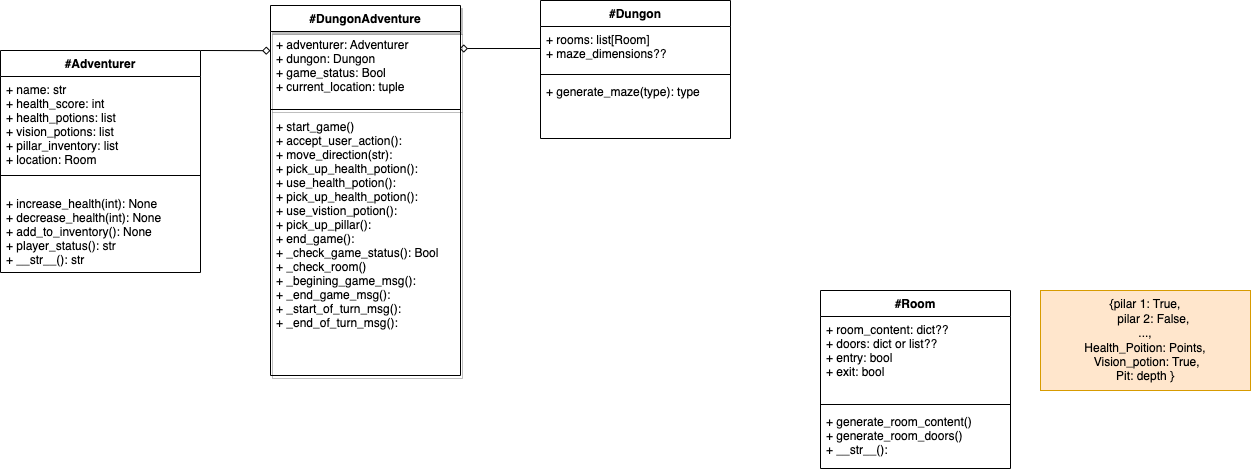

The diagram above was exported from draw.io. Its source (the exported page's mxGraphModel, read from the mxfile embedded in the PNG):
<mxGraphModel dx="1075" dy="611" grid="1" gridSize="10" guides="1" tooltips="1" connect="1" arrows="1" fold="1" page="1" pageScale="1" pageWidth="1400" pageHeight="850" math="0" shadow="0">
  <root>
    <mxCell id="0" />
    <mxCell id="1" parent="0" />
    <mxCell id="2" style="edgeStyle=none;html=1;exitX=1;exitY=0;exitDx=0;exitDy=0;entryX=0;entryY=0.259;entryDx=0;entryDy=0;entryPerimeter=0;endArrow=diamond;endFill=0;rounded=0;" edge="1" parent="1" source="3" target="8">
      <mxGeometry relative="1" as="geometry" />
    </mxCell>
    <mxCell id="3" value="#Adventurer" style="swimlane;fontStyle=1;align=center;verticalAlign=top;childLayout=stackLayout;horizontal=1;startSize=26;horizontalStack=0;resizeParent=1;resizeParentMax=0;resizeLast=0;collapsible=1;marginBottom=0;rounded=0;" vertex="1" parent="1">
      <mxGeometry x="60" y="140" width="200" height="222" as="geometry" />
    </mxCell>
    <mxCell id="4" value="+ name: str&#10;+ health_score: int&#10;+ health_potions: list&#10;+ vision_potions: list&#10;+ pillar_inventory: list&#10;+ location: Room " style="text;strokeColor=none;fillColor=none;align=left;verticalAlign=top;spacingLeft=4;spacingRight=4;overflow=hidden;rotatable=0;points=[[0,0.5],[1,0.5]];portConstraint=eastwest;fontStyle=0;shadow=1;rounded=0;" vertex="1" parent="3">
      <mxGeometry y="26" width="200" height="84" as="geometry" />
    </mxCell>
    <mxCell id="5" value="" style="line;strokeWidth=1;fillColor=none;align=left;verticalAlign=middle;spacingTop=-1;spacingLeft=3;spacingRight=3;rotatable=0;labelPosition=right;points=[];portConstraint=eastwest;strokeColor=inherit;rounded=0;" vertex="1" parent="3">
      <mxGeometry y="110" width="200" height="30" as="geometry" />
    </mxCell>
    <mxCell id="6" value="+ increase_health(int): None&#10;+ decrease_health(int): None&#10;+ add_to_inventory(): None&#10;+ player_status(): str&#10;+ __str__(): str&#10;" style="text;strokeColor=none;fillColor=none;align=left;verticalAlign=top;spacingLeft=4;spacingRight=4;overflow=hidden;rotatable=0;points=[[0,0.5],[1,0.5]];portConstraint=eastwest;rounded=0;" vertex="1" parent="3">
      <mxGeometry y="140" width="200" height="82" as="geometry" />
    </mxCell>
    <mxCell id="7" value="#DungonAdventure" style="swimlane;fontStyle=1;align=center;verticalAlign=top;childLayout=stackLayout;horizontal=1;startSize=26;horizontalStack=0;resizeParent=1;resizeParentMax=0;resizeLast=0;collapsible=1;marginBottom=0;shadow=1;rounded=0;" vertex="1" parent="1">
      <mxGeometry x="330" y="95" width="190" height="370" as="geometry" />
    </mxCell>
    <mxCell id="8" value="+ adventurer: Adventurer&#10;+ dungon: Dungon&#10;+ game_status: Bool&#10;+ current_location: tuple" style="text;strokeColor=none;fillColor=none;align=left;verticalAlign=top;spacingLeft=4;spacingRight=4;overflow=hidden;rotatable=0;points=[[0,0.5],[1,0.5]];portConstraint=eastwest;shadow=1;rounded=0;" vertex="1" parent="7">
      <mxGeometry y="26" width="190" height="74" as="geometry" />
    </mxCell>
    <mxCell id="9" value="" style="line;strokeWidth=1;fillColor=none;align=left;verticalAlign=middle;spacingTop=-1;spacingLeft=3;spacingRight=3;rotatable=0;labelPosition=right;points=[];portConstraint=eastwest;strokeColor=inherit;shadow=1;rounded=0;" vertex="1" parent="7">
      <mxGeometry y="100" width="190" height="8" as="geometry" />
    </mxCell>
    <mxCell id="10" value="+ start_game()&#10;+ accept_user_action():&#10;+ move_direction(str):&#10;+ pick_up_health_potion():&#10;+ use_health_potion():&#10;+ pick_up_health_potion():&#10;+ use_vistion_potion():&#10;+ pick_up_pillar():&#10;+ end_game():  &#10;+ _check_game_status(): Bool&#10;+ _check_room()&#10;+ _begining_game_msg():&#10;+ _end_game_msg():&#10;+ _start_of_turn_msg():&#10;+ _end_of_turn_msg():&#10;&#10;&#10; " style="text;strokeColor=none;fillColor=none;align=left;verticalAlign=top;spacingLeft=4;spacingRight=4;overflow=hidden;rotatable=0;points=[[0,0.5],[1,0.5]];portConstraint=eastwest;shadow=1;rounded=0;" vertex="1" parent="7">
      <mxGeometry y="108" width="190" height="262" as="geometry" />
    </mxCell>
    <mxCell id="11" value="#Dungon" style="swimlane;fontStyle=1;align=center;verticalAlign=top;childLayout=stackLayout;horizontal=1;startSize=26;horizontalStack=0;resizeParent=1;resizeParentMax=0;resizeLast=0;collapsible=1;marginBottom=0;" vertex="1" parent="1">
      <mxGeometry x="600" y="90" width="190" height="138" as="geometry" />
    </mxCell>
    <mxCell id="12" value="+ rooms: list[Room] &#10;+ maze_dimensions??" style="text;strokeColor=none;fillColor=none;align=left;verticalAlign=top;spacingLeft=4;spacingRight=4;overflow=hidden;rotatable=0;points=[[0,0.5],[1,0.5]];portConstraint=eastwest;" vertex="1" parent="11">
      <mxGeometry y="26" width="190" height="44" as="geometry" />
    </mxCell>
    <mxCell id="13" value="" style="line;strokeWidth=1;fillColor=none;align=left;verticalAlign=middle;spacingTop=-1;spacingLeft=3;spacingRight=3;rotatable=0;labelPosition=right;points=[];portConstraint=eastwest;strokeColor=inherit;" vertex="1" parent="11">
      <mxGeometry y="70" width="190" height="8" as="geometry" />
    </mxCell>
    <mxCell id="14" value="+ generate_maze(type): type" style="text;strokeColor=none;fillColor=none;align=left;verticalAlign=top;spacingLeft=4;spacingRight=4;overflow=hidden;rotatable=0;points=[[0,0.5],[1,0.5]];portConstraint=eastwest;" vertex="1" parent="11">
      <mxGeometry y="78" width="190" height="60" as="geometry" />
    </mxCell>
    <mxCell id="15" style="edgeStyle=none;html=1;exitX=0;exitY=0.5;exitDx=0;exitDy=0;entryX=0.995;entryY=0.23;entryDx=0;entryDy=0;entryPerimeter=0;endArrow=diamond;endFill=0;" edge="1" parent="1" source="12" target="8">
      <mxGeometry relative="1" as="geometry" />
    </mxCell>
    <mxCell id="16" value="#Room" style="swimlane;fontStyle=1;align=center;verticalAlign=top;childLayout=stackLayout;horizontal=1;startSize=26;horizontalStack=0;resizeParent=1;resizeParentMax=0;resizeLast=0;collapsible=1;marginBottom=0;" vertex="1" parent="1">
      <mxGeometry x="880" y="380" width="190" height="178" as="geometry" />
    </mxCell>
    <mxCell id="17" value="+ room_content: dict??&#10;+ doors: dict or list??&#10;+ entry: bool&#10;+ exit: bool" style="text;strokeColor=none;fillColor=none;align=left;verticalAlign=top;spacingLeft=4;spacingRight=4;overflow=hidden;rotatable=0;points=[[0,0.5],[1,0.5]];portConstraint=eastwest;" vertex="1" parent="16">
      <mxGeometry y="26" width="190" height="84" as="geometry" />
    </mxCell>
    <mxCell id="18" value="" style="line;strokeWidth=1;fillColor=none;align=left;verticalAlign=middle;spacingTop=-1;spacingLeft=3;spacingRight=3;rotatable=0;labelPosition=right;points=[];portConstraint=eastwest;strokeColor=inherit;" vertex="1" parent="16">
      <mxGeometry y="110" width="190" height="8" as="geometry" />
    </mxCell>
    <mxCell id="19" value="+ generate_room_content()&#10;+ generate_room_doors()&#10;+ __str__():" style="text;strokeColor=none;fillColor=none;align=left;verticalAlign=top;spacingLeft=4;spacingRight=4;overflow=hidden;rotatable=0;points=[[0,0.5],[1,0.5]];portConstraint=eastwest;" vertex="1" parent="16">
      <mxGeometry y="118" width="190" height="60" as="geometry" />
    </mxCell>
    <mxCell id="20" value="{pilar 1: True,&lt;br&gt;&amp;nbsp; &amp;nbsp; &amp;nbsp;pilar 2: False, &lt;br&gt;..., &lt;br&gt;Health_Poition: Points,&lt;br&gt;&amp;nbsp;Vision_potion: True, &lt;br&gt;Pit: depth }" style="text;html=1;strokeColor=#d79b00;fillColor=#ffe6cc;align=center;verticalAlign=middle;whiteSpace=wrap;rounded=0;" vertex="1" parent="1">
      <mxGeometry x="1100" y="380" width="210" height="100" as="geometry" />
    </mxCell>
  </root>
</mxGraphModel>